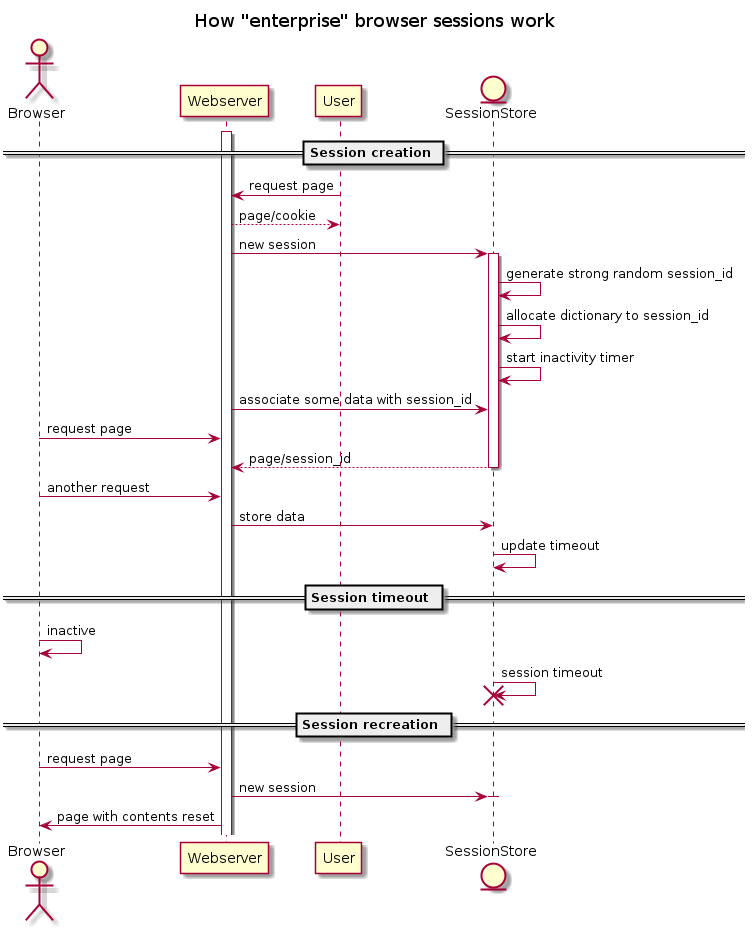

The diagram above was rendered by PlantUML. Its source (embedded in the PNG):
@startuml overview

title How "enterprise" browser sessions work 
actor Browser 

== Session creation ==
activate Webserver
User -> Webserver: request page
return page/cookie
entity SS as "SessionStore"
Webserver -> SS : new session 
activate SS
SS -> SS :  generate strong random session_id
SS -> SS : allocate dictionary to session_id
SS -> SS : start inactivity timer
Webserver -> SS : associate some data with session_id
Browser -> Webserver: request page
return page/session_id
Browser -> Webserver: another request
Webserver -> SS: store data
SS -> SS: update timeout
== Session timeout ==
Browser -> Browser: inactive
SS -> SS: session timeout
destroy SS
== Session recreation ==
Browser -> Webserver: request page
Webserver -> SS : new session 
activate SS
Webserver -> Browser: page with contents reset



@enduml